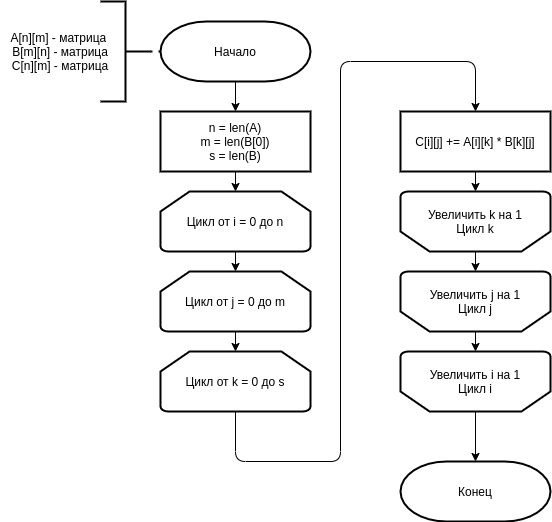

The diagram above was exported from draw.io. Its source (the exported page's mxGraphModel, read from the mxfile embedded in the PNG):
<mxGraphModel dx="1720" dy="602" grid="1" gridSize="10" guides="1" tooltips="1" connect="1" arrows="1" fold="1" page="1" pageScale="1" pageWidth="850" pageHeight="1100" math="0" shadow="0">
  <root>
    <mxCell id="0" />
    <mxCell id="1" parent="0" />
    <mxCell id="2" value="Конец" style="strokeWidth=2;html=1;shape=mxgraph.flowchart.terminator;whiteSpace=wrap;" vertex="1" parent="1">
      <mxGeometry x="340" y="530" width="150" height="60" as="geometry" />
    </mxCell>
    <mxCell id="3" value="Начало" style="strokeWidth=2;html=1;shape=mxgraph.flowchart.terminator;whiteSpace=wrap;" vertex="1" parent="1">
      <mxGeometry x="100" y="90" width="150" height="60" as="geometry" />
    </mxCell>
    <mxCell id="4" value="n = len(A)&lt;br&gt;m = len(B[0])&lt;br&gt;s = len(B)" style="rounded=0;whiteSpace=wrap;html=1;absoluteArcSize=1;arcSize=14;strokeWidth=2;" vertex="1" parent="1">
      <mxGeometry x="100" y="180" width="150" height="60" as="geometry" />
    </mxCell>
    <mxCell id="5" value="Цикл от i = 0 до n" style="strokeWidth=2;html=1;shape=mxgraph.flowchart.loop_limit;whiteSpace=wrap;" vertex="1" parent="1">
      <mxGeometry x="100" y="260" width="150" height="60" as="geometry" />
    </mxCell>
    <mxCell id="6" value="Цикл от j = 0 до m" style="strokeWidth=2;html=1;shape=mxgraph.flowchart.loop_limit;whiteSpace=wrap;" vertex="1" parent="1">
      <mxGeometry x="100" y="340" width="150" height="60" as="geometry" />
    </mxCell>
    <mxCell id="20" value="" style="edgeStyle=none;html=1;exitX=0.5;exitY=1;exitDx=0;exitDy=0;exitPerimeter=0;entryX=0.5;entryY=0;entryDx=0;entryDy=0;" edge="1" parent="1" source="7" target="8">
      <mxGeometry relative="1" as="geometry">
        <Array as="points">
          <mxPoint x="175" y="530" />
          <mxPoint x="280" y="530" />
          <mxPoint x="280" y="130" />
          <mxPoint x="415" y="130" />
        </Array>
      </mxGeometry>
    </mxCell>
    <mxCell id="7" value="Цикл от k = 0 до s" style="strokeWidth=2;html=1;shape=mxgraph.flowchart.loop_limit;whiteSpace=wrap;" vertex="1" parent="1">
      <mxGeometry x="100" y="420" width="150" height="60" as="geometry" />
    </mxCell>
    <mxCell id="21" value="" style="edgeStyle=none;html=1;" edge="1" parent="1" source="8" target="12">
      <mxGeometry relative="1" as="geometry" />
    </mxCell>
    <mxCell id="8" value="C[i][j] += A[i][k] * B[k][j]" style="rounded=0;whiteSpace=wrap;html=1;absoluteArcSize=1;arcSize=14;strokeWidth=2;" vertex="1" parent="1">
      <mxGeometry x="340" y="180" width="150" height="60" as="geometry" />
    </mxCell>
    <mxCell id="24" value="" style="edgeStyle=none;html=1;" edge="1" parent="1" source="10" target="2">
      <mxGeometry relative="1" as="geometry" />
    </mxCell>
    <mxCell id="10" value="Увеличить i на 1&lt;br&gt;Цикл i" style="strokeWidth=2;html=1;shape=mxgraph.flowchart.loop_limit;whiteSpace=wrap;direction=west;" vertex="1" parent="1">
      <mxGeometry x="340" y="420" width="150" height="60" as="geometry" />
    </mxCell>
    <mxCell id="23" value="" style="edgeStyle=none;html=1;" edge="1" parent="1" source="11" target="10">
      <mxGeometry relative="1" as="geometry" />
    </mxCell>
    <mxCell id="11" value="Увеличить j на 1&lt;br&gt;Цикл j" style="strokeWidth=2;html=1;shape=mxgraph.flowchart.loop_limit;whiteSpace=wrap;direction=west;" vertex="1" parent="1">
      <mxGeometry x="340" y="340" width="150" height="60" as="geometry" />
    </mxCell>
    <mxCell id="22" value="" style="edgeStyle=none;html=1;" edge="1" parent="1" source="12" target="11">
      <mxGeometry relative="1" as="geometry" />
    </mxCell>
    <mxCell id="12" value="Увеличить k на 1&lt;br&gt;Цикл k" style="strokeWidth=2;html=1;shape=mxgraph.flowchart.loop_limit;whiteSpace=wrap;direction=west;" vertex="1" parent="1">
      <mxGeometry x="340" y="260" width="150" height="60" as="geometry" />
    </mxCell>
    <mxCell id="16" value="" style="endArrow=classic;html=1;exitX=0.5;exitY=1;exitDx=0;exitDy=0;exitPerimeter=0;entryX=0.5;entryY=0;entryDx=0;entryDy=0;" edge="1" parent="1" source="3" target="4">
      <mxGeometry width="50" height="50" relative="1" as="geometry">
        <mxPoint x="60" y="330" as="sourcePoint" />
        <mxPoint x="110" y="280" as="targetPoint" />
      </mxGeometry>
    </mxCell>
    <mxCell id="17" value="" style="endArrow=classic;html=1;exitX=0.5;exitY=1;exitDx=0;exitDy=0;entryX=0.5;entryY=0;entryDx=0;entryDy=0;entryPerimeter=0;" edge="1" parent="1" source="4" target="5">
      <mxGeometry width="50" height="50" relative="1" as="geometry">
        <mxPoint x="60" y="330" as="sourcePoint" />
        <mxPoint x="110" y="280" as="targetPoint" />
      </mxGeometry>
    </mxCell>
    <mxCell id="18" value="" style="endArrow=classic;html=1;exitX=0.5;exitY=1;exitDx=0;exitDy=0;exitPerimeter=0;" edge="1" parent="1" source="5">
      <mxGeometry width="50" height="50" relative="1" as="geometry">
        <mxPoint x="60" y="430" as="sourcePoint" />
        <mxPoint x="175" y="340" as="targetPoint" />
      </mxGeometry>
    </mxCell>
    <mxCell id="19" value="" style="endArrow=classic;html=1;exitX=0.5;exitY=1;exitDx=0;exitDy=0;exitPerimeter=0;entryX=0.5;entryY=0;entryDx=0;entryDy=0;entryPerimeter=0;" edge="1" parent="1" source="6" target="7">
      <mxGeometry width="50" height="50" relative="1" as="geometry">
        <mxPoint x="60" y="430" as="sourcePoint" />
        <mxPoint x="110" y="380" as="targetPoint" />
      </mxGeometry>
    </mxCell>
    <mxCell id="25" value="" style="strokeWidth=2;html=1;shape=mxgraph.flowchart.annotation_2;align=left;labelPosition=right;pointerEvents=1;rounded=0;direction=west;" vertex="1" parent="1">
      <mxGeometry x="40" y="70" width="50" height="100" as="geometry" />
    </mxCell>
    <mxCell id="26" value="A[n][m] - матрица&amp;nbsp;&lt;br&gt;B[m][n] - матрица&lt;br&gt;C[n][m] - матрица" style="text;html=1;strokeColor=none;fillColor=none;align=center;verticalAlign=middle;whiteSpace=wrap;rounded=0;" vertex="1" parent="1">
      <mxGeometry x="-60" y="80" width="120" height="80" as="geometry" />
    </mxCell>
    <mxCell id="27" value="" style="endArrow=none;dashed=1;html=1;dashPattern=1 3;strokeWidth=2;exitX=0;exitY=0.5;exitDx=0;exitDy=0;exitPerimeter=0;entryX=0;entryY=0.5;entryDx=0;entryDy=0;entryPerimeter=0;" edge="1" parent="1" source="25" target="3">
      <mxGeometry width="50" height="50" relative="1" as="geometry">
        <mxPoint x="120" y="310" as="sourcePoint" />
        <mxPoint x="170" y="260" as="targetPoint" />
      </mxGeometry>
    </mxCell>
  </root>
</mxGraphModel>